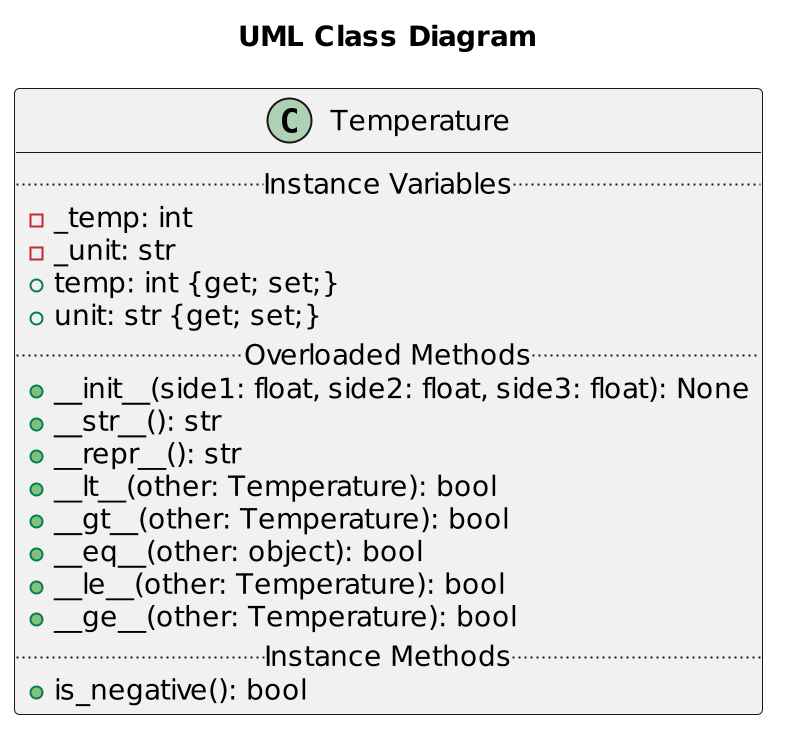

The diagram above was rendered by PlantUML. Its source (embedded in the PNG):
@startuml Temperature
scale 2
title "UML Class Diagram"

class Temperature {
    .. Instance Variables ..
    - _temp: int
    - _unit: str
    + temp: int {get; set;}
    + unit: str {get; set;}
    .. Overloaded Methods ..
    + __init__(side1: float, side2: float, side3: float): None
    + __str__(): str
    + __repr__(): str
    + __lt__(other: Temperature): bool
    + __gt__(other: Temperature): bool
    + __eq__(other: object): bool
    + __le__(other: Temperature): bool
    + __ge__(other: Temperature): bool
    .. Instance Methods ..
    + is_negative(): bool
}
@enduml